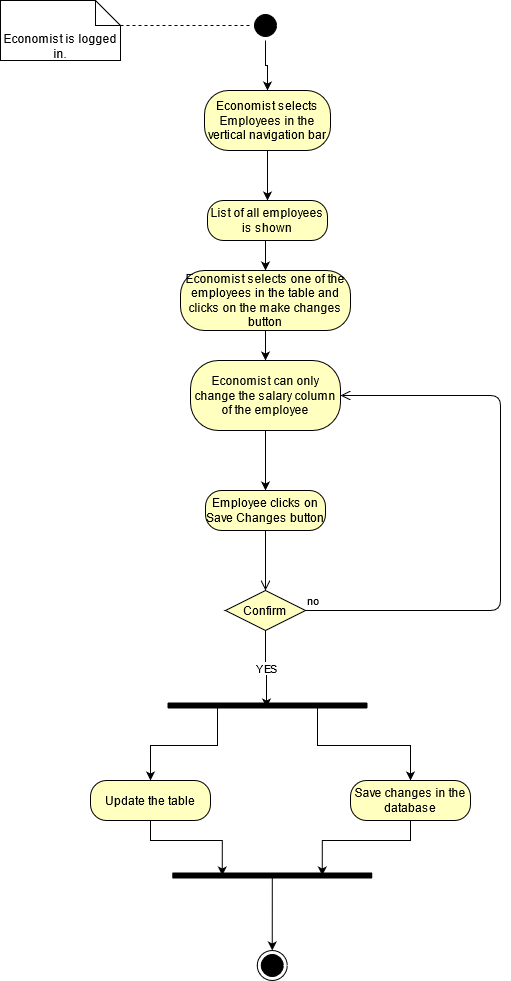

The diagram above was exported from draw.io. Its source (the exported page's mxGraphModel, read from the mxfile embedded in the PNG):
<mxGraphModel dx="686" dy="382" grid="1" gridSize="10" guides="1" tooltips="1" connect="1" arrows="1" fold="1" page="1" pageScale="1" pageWidth="850" pageHeight="1100" math="0" shadow="0">
  <root>
    <mxCell id="0" />
    <mxCell id="1" parent="0" />
    <mxCell id="SY3MhkNGIjxvlRvJoVJt-9" style="edgeStyle=orthogonalEdgeStyle;rounded=0;orthogonalLoop=1;jettySize=auto;html=1;exitX=0.5;exitY=1;exitDx=0;exitDy=0;entryX=0.5;entryY=0;entryDx=0;entryDy=0;endArrow=classic;endFill=1;" parent="1" source="SY3MhkNGIjxvlRvJoVJt-1" target="SY3MhkNGIjxvlRvJoVJt-7" edge="1">
      <mxGeometry relative="1" as="geometry" />
    </mxCell>
    <mxCell id="SY3MhkNGIjxvlRvJoVJt-1" value="" style="ellipse;html=1;shape=startState;fillColor=#000000;" parent="1" vertex="1">
      <mxGeometry x="310" y="30" width="30" height="30" as="geometry" />
    </mxCell>
    <mxCell id="SY3MhkNGIjxvlRvJoVJt-3" value="" style="ellipse;html=1;shape=endState;fillColor=#000000;" parent="1" vertex="1">
      <mxGeometry x="316.75" y="970" width="30" height="30" as="geometry" />
    </mxCell>
    <mxCell id="SY3MhkNGIjxvlRvJoVJt-6" style="edgeStyle=orthogonalEdgeStyle;rounded=0;orthogonalLoop=1;jettySize=auto;html=1;exitX=0;exitY=0;exitDx=120;exitDy=25;exitPerimeter=0;entryX=0;entryY=0.5;entryDx=0;entryDy=0;dashed=1;endArrow=none;endFill=0;" parent="1" source="SY3MhkNGIjxvlRvJoVJt-5" target="SY3MhkNGIjxvlRvJoVJt-1" edge="1">
      <mxGeometry relative="1" as="geometry" />
    </mxCell>
    <mxCell id="SY3MhkNGIjxvlRvJoVJt-5" value="Economist is logged in." style="shape=note2;boundedLbl=1;whiteSpace=wrap;html=1;size=25;verticalAlign=top;align=center;" parent="1" vertex="1">
      <mxGeometry x="60" y="20" width="120" height="60" as="geometry" />
    </mxCell>
    <mxCell id="SY3MhkNGIjxvlRvJoVJt-12" style="edgeStyle=orthogonalEdgeStyle;rounded=0;orthogonalLoop=1;jettySize=auto;html=1;exitX=0.5;exitY=1;exitDx=0;exitDy=0;entryX=0.5;entryY=0;entryDx=0;entryDy=0;endArrow=classic;endFill=1;" parent="1" source="SY3MhkNGIjxvlRvJoVJt-7" target="SY3MhkNGIjxvlRvJoVJt-10" edge="1">
      <mxGeometry relative="1" as="geometry" />
    </mxCell>
    <mxCell id="SY3MhkNGIjxvlRvJoVJt-7" value="Economist selects Employees in the vertical navigation bar" style="rounded=1;whiteSpace=wrap;html=1;arcSize=40;fontColor=#000000;fillColor=#ffffc0;" parent="1" vertex="1">
      <mxGeometry x="264" y="110" width="126" height="60" as="geometry" />
    </mxCell>
    <mxCell id="SY3MhkNGIjxvlRvJoVJt-15" style="edgeStyle=orthogonalEdgeStyle;rounded=0;orthogonalLoop=1;jettySize=auto;html=1;exitX=0.5;exitY=1;exitDx=0;exitDy=0;entryX=0.5;entryY=0;entryDx=0;entryDy=0;endArrow=classic;endFill=1;" parent="1" source="SY3MhkNGIjxvlRvJoVJt-10" target="SY3MhkNGIjxvlRvJoVJt-13" edge="1">
      <mxGeometry relative="1" as="geometry" />
    </mxCell>
    <mxCell id="SY3MhkNGIjxvlRvJoVJt-10" value="List of all employees is shown" style="rounded=1;whiteSpace=wrap;html=1;arcSize=40;fontColor=#000000;fillColor=#ffffc0;" parent="1" vertex="1">
      <mxGeometry x="267" y="220" width="120" height="40" as="geometry" />
    </mxCell>
    <mxCell id="SY3MhkNGIjxvlRvJoVJt-18" style="edgeStyle=orthogonalEdgeStyle;rounded=0;orthogonalLoop=1;jettySize=auto;html=1;exitX=0.5;exitY=1;exitDx=0;exitDy=0;entryX=0.5;entryY=0;entryDx=0;entryDy=0;endArrow=classic;endFill=1;" parent="1" source="SY3MhkNGIjxvlRvJoVJt-13" target="SY3MhkNGIjxvlRvJoVJt-16" edge="1">
      <mxGeometry relative="1" as="geometry" />
    </mxCell>
    <mxCell id="SY3MhkNGIjxvlRvJoVJt-13" value="Economist selects one of the employees in the table and clicks on the make changes button" style="rounded=1;whiteSpace=wrap;html=1;arcSize=40;fontColor=#000000;fillColor=#ffffc0;" parent="1" vertex="1">
      <mxGeometry x="240" y="290" width="170" height="60" as="geometry" />
    </mxCell>
    <mxCell id="SY3MhkNGIjxvlRvJoVJt-21" style="edgeStyle=orthogonalEdgeStyle;rounded=0;orthogonalLoop=1;jettySize=auto;html=1;exitX=0.5;exitY=1;exitDx=0;exitDy=0;entryX=0.5;entryY=0;entryDx=0;entryDy=0;endArrow=classic;endFill=1;" parent="1" source="SY3MhkNGIjxvlRvJoVJt-16" target="SY3MhkNGIjxvlRvJoVJt-19" edge="1">
      <mxGeometry relative="1" as="geometry" />
    </mxCell>
    <mxCell id="SY3MhkNGIjxvlRvJoVJt-16" value="Economist can only change the salary column of the employee" style="rounded=1;whiteSpace=wrap;html=1;arcSize=40;fontColor=#000000;fillColor=#ffffc0;" parent="1" vertex="1">
      <mxGeometry x="250" y="380" width="150" height="70" as="geometry" />
    </mxCell>
    <mxCell id="SY3MhkNGIjxvlRvJoVJt-19" value="Employee clicks on Save Changes button" style="rounded=1;whiteSpace=wrap;html=1;arcSize=40;fontColor=#000000;fillColor=#ffffc0;" parent="1" vertex="1">
      <mxGeometry x="265" y="510" width="120" height="40" as="geometry" />
    </mxCell>
    <mxCell id="SY3MhkNGIjxvlRvJoVJt-20" value="" style="edgeStyle=orthogonalEdgeStyle;html=1;verticalAlign=bottom;endArrow=open;endSize=8;entryX=0.5;entryY=0;entryDx=0;entryDy=0;" parent="1" source="SY3MhkNGIjxvlRvJoVJt-19" target="SY3MhkNGIjxvlRvJoVJt-22" edge="1">
      <mxGeometry relative="1" as="geometry">
        <mxPoint x="325" y="610" as="targetPoint" />
      </mxGeometry>
    </mxCell>
    <mxCell id="SY3MhkNGIjxvlRvJoVJt-36" value="YES" style="edgeStyle=orthogonalEdgeStyle;rounded=0;orthogonalLoop=1;jettySize=auto;html=1;exitX=0.5;exitY=1;exitDx=0;exitDy=0;entryX=0.495;entryY=0.7;entryDx=0;entryDy=0;entryPerimeter=0;endArrow=classic;endFill=1;" parent="1" source="SY3MhkNGIjxvlRvJoVJt-22" target="SY3MhkNGIjxvlRvJoVJt-32" edge="1">
      <mxGeometry relative="1" as="geometry" />
    </mxCell>
    <mxCell id="SY3MhkNGIjxvlRvJoVJt-22" value="Confirm" style="rhombus;whiteSpace=wrap;html=1;fillColor=#ffffc0;" parent="1" vertex="1">
      <mxGeometry x="285" y="610" width="80" height="40" as="geometry" />
    </mxCell>
    <mxCell id="SY3MhkNGIjxvlRvJoVJt-23" value="no" style="edgeStyle=orthogonalEdgeStyle;html=1;align=left;verticalAlign=bottom;endArrow=open;endSize=8;entryX=1;entryY=0.5;entryDx=0;entryDy=0;" parent="1" source="SY3MhkNGIjxvlRvJoVJt-22" target="SY3MhkNGIjxvlRvJoVJt-16" edge="1">
      <mxGeometry x="-1" relative="1" as="geometry">
        <mxPoint x="610" y="420" as="targetPoint" />
        <Array as="points">
          <mxPoint x="560" y="630" />
          <mxPoint x="560" y="415" />
        </Array>
      </mxGeometry>
    </mxCell>
    <mxCell id="SY3MhkNGIjxvlRvJoVJt-27" style="edgeStyle=orthogonalEdgeStyle;rounded=0;orthogonalLoop=1;jettySize=auto;html=1;exitX=0.5;exitY=1;exitDx=0;exitDy=0;entryX=0.25;entryY=0.5;entryDx=0;entryDy=0;entryPerimeter=0;startArrow=none;startFill=0;endArrow=classic;endFill=1;" parent="1" source="SY3MhkNGIjxvlRvJoVJt-28" target="SY3MhkNGIjxvlRvJoVJt-31" edge="1">
      <mxGeometry relative="1" as="geometry" />
    </mxCell>
    <mxCell id="SY3MhkNGIjxvlRvJoVJt-37" style="edgeStyle=orthogonalEdgeStyle;rounded=0;orthogonalLoop=1;jettySize=auto;html=1;exitX=0.5;exitY=0;exitDx=0;exitDy=0;entryX=0.25;entryY=0.5;entryDx=0;entryDy=0;entryPerimeter=0;endArrow=none;endFill=0;startArrow=classic;startFill=1;" parent="1" source="SY3MhkNGIjxvlRvJoVJt-28" target="SY3MhkNGIjxvlRvJoVJt-32" edge="1">
      <mxGeometry relative="1" as="geometry" />
    </mxCell>
    <mxCell id="SY3MhkNGIjxvlRvJoVJt-28" value="Update the table" style="rounded=1;whiteSpace=wrap;html=1;arcSize=40;fontColor=#000000;fillColor=#ffffc0;" parent="1" vertex="1">
      <mxGeometry x="150" y="800" width="120" height="40" as="geometry" />
    </mxCell>
    <mxCell id="SY3MhkNGIjxvlRvJoVJt-29" style="edgeStyle=orthogonalEdgeStyle;orthogonalLoop=1;jettySize=auto;html=1;exitX=0.5;exitY=1;exitDx=0;exitDy=0;entryX=0.75;entryY=0.5;entryDx=0;entryDy=0;entryPerimeter=0;startArrow=none;startFill=0;endArrow=classic;endFill=1;rounded=0;" parent="1" source="SY3MhkNGIjxvlRvJoVJt-30" target="SY3MhkNGIjxvlRvJoVJt-31" edge="1">
      <mxGeometry relative="1" as="geometry">
        <Array as="points">
          <mxPoint x="470" y="860" />
          <mxPoint x="382" y="860" />
        </Array>
      </mxGeometry>
    </mxCell>
    <mxCell id="SY3MhkNGIjxvlRvJoVJt-38" style="edgeStyle=orthogonalEdgeStyle;rounded=0;orthogonalLoop=1;jettySize=auto;html=1;exitX=0.5;exitY=0;exitDx=0;exitDy=0;entryX=0.75;entryY=0.5;entryDx=0;entryDy=0;entryPerimeter=0;endArrow=none;endFill=0;startArrow=classic;startFill=1;" parent="1" source="SY3MhkNGIjxvlRvJoVJt-30" target="SY3MhkNGIjxvlRvJoVJt-32" edge="1">
      <mxGeometry relative="1" as="geometry" />
    </mxCell>
    <mxCell id="SY3MhkNGIjxvlRvJoVJt-30" value="Save changes in the database" style="rounded=1;whiteSpace=wrap;html=1;arcSize=40;fontColor=#000000;fillColor=#ffffc0;" parent="1" vertex="1">
      <mxGeometry x="410" y="800" width="120" height="40" as="geometry" />
    </mxCell>
    <mxCell id="SY3MhkNGIjxvlRvJoVJt-31" value="" style="shape=line;html=1;strokeWidth=6;" parent="1" vertex="1">
      <mxGeometry x="231.75" y="870" width="200" height="50" as="geometry" />
    </mxCell>
    <mxCell id="SY3MhkNGIjxvlRvJoVJt-32" value="" style="shape=line;html=1;strokeWidth=6;" parent="1" vertex="1">
      <mxGeometry x="227" y="720" width="200" height="10" as="geometry" />
    </mxCell>
    <mxCell id="SY3MhkNGIjxvlRvJoVJt-39" style="edgeStyle=orthogonalEdgeStyle;rounded=0;orthogonalLoop=1;jettySize=auto;html=1;entryX=0.526;entryY=0.48;entryDx=0;entryDy=0;entryPerimeter=0;endArrow=none;endFill=0;startArrow=classic;startFill=1;exitX=0.5;exitY=0;exitDx=0;exitDy=0;" parent="1" source="SY3MhkNGIjxvlRvJoVJt-3" target="SY3MhkNGIjxvlRvJoVJt-31" edge="1">
      <mxGeometry relative="1" as="geometry">
        <mxPoint x="337.5" y="942.5" as="sourcePoint" />
        <mxPoint x="337.5" y="910" as="targetPoint" />
        <Array as="points">
          <mxPoint x="332" y="894" />
        </Array>
      </mxGeometry>
    </mxCell>
  </root>
</mxGraphModel>